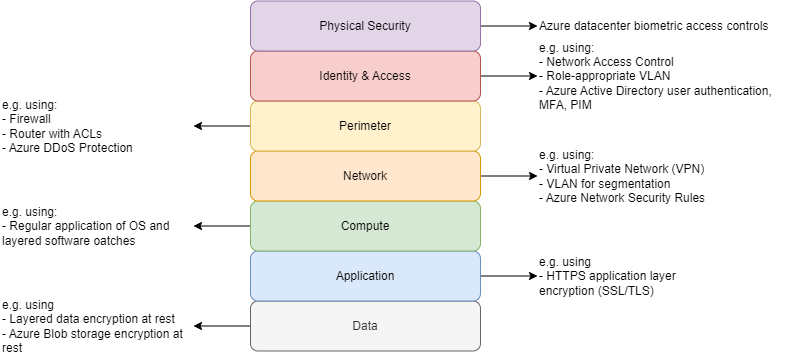

The diagram above was exported from draw.io. Its source (the exported page's mxGraphModel, read from the mxfile embedded in the PNG):
<mxGraphModel dx="1422" dy="786" grid="1" gridSize="10" guides="1" tooltips="1" connect="1" arrows="1" fold="1" page="1" pageScale="1" pageWidth="850" pageHeight="1100" math="0" shadow="0">
  <root>
    <mxCell id="0" />
    <mxCell id="1" parent="0" />
    <mxCell id="Zk7D6s0nXTAtqdFzt64O-19" value="" style="edgeStyle=orthogonalEdgeStyle;rounded=0;orthogonalLoop=1;jettySize=auto;html=1;" parent="1" source="Zk7D6s0nXTAtqdFzt64O-1" target="Zk7D6s0nXTAtqdFzt64O-18" edge="1">
      <mxGeometry relative="1" as="geometry" />
    </mxCell>
    <mxCell id="Zk7D6s0nXTAtqdFzt64O-1" value="Data" style="rounded=1;whiteSpace=wrap;html=1;fillColor=#f5f5f5;strokeColor=#666666;fontColor=#333333;" parent="1" vertex="1">
      <mxGeometry x="280" y="482.5" width="230" height="50" as="geometry" />
    </mxCell>
    <mxCell id="Zk7D6s0nXTAtqdFzt64O-11" value="" style="edgeStyle=orthogonalEdgeStyle;rounded=0;orthogonalLoop=1;jettySize=auto;html=1;" parent="1" source="Zk7D6s0nXTAtqdFzt64O-2" target="Zk7D6s0nXTAtqdFzt64O-10" edge="1">
      <mxGeometry relative="1" as="geometry" />
    </mxCell>
    <mxCell id="Zk7D6s0nXTAtqdFzt64O-2" value="Application" style="rounded=1;whiteSpace=wrap;html=1;fillColor=#dae8fc;strokeColor=#6c8ebf;" parent="1" vertex="1">
      <mxGeometry x="280" y="432.5" width="230" height="50" as="geometry" />
    </mxCell>
    <mxCell id="CnGjKRaplIYAoS46_w1a-5" style="edgeStyle=orthogonalEdgeStyle;rounded=0;orthogonalLoop=1;jettySize=auto;html=1;entryX=1;entryY=0.5;entryDx=0;entryDy=0;" parent="1" source="Zk7D6s0nXTAtqdFzt64O-3" target="CnGjKRaplIYAoS46_w1a-4" edge="1">
      <mxGeometry relative="1" as="geometry" />
    </mxCell>
    <mxCell id="Zk7D6s0nXTAtqdFzt64O-3" value="Compute" style="rounded=1;whiteSpace=wrap;html=1;fillColor=#d5e8d4;strokeColor=#82b366;" parent="1" vertex="1">
      <mxGeometry x="280" y="382.5" width="230" height="50" as="geometry" />
    </mxCell>
    <mxCell id="Zk7D6s0nXTAtqdFzt64O-13" value="" style="edgeStyle=orthogonalEdgeStyle;rounded=0;orthogonalLoop=1;jettySize=auto;html=1;entryX=0;entryY=0.5;entryDx=0;entryDy=0;" parent="1" source="Zk7D6s0nXTAtqdFzt64O-4" target="Zk7D6s0nXTAtqdFzt64O-12" edge="1">
      <mxGeometry relative="1" as="geometry">
        <mxPoint x="580" y="350" as="targetPoint" />
      </mxGeometry>
    </mxCell>
    <mxCell id="Zk7D6s0nXTAtqdFzt64O-4" value="Network" style="rounded=1;whiteSpace=wrap;html=1;fillColor=#ffe6cc;strokeColor=#d79b00;" parent="1" vertex="1">
      <mxGeometry x="280" y="332.5" width="230" height="50" as="geometry" />
    </mxCell>
    <mxCell id="Zk7D6s0nXTAtqdFzt64O-17" value="" style="edgeStyle=orthogonalEdgeStyle;rounded=0;orthogonalLoop=1;jettySize=auto;html=1;" parent="1" source="Zk7D6s0nXTAtqdFzt64O-5" target="Zk7D6s0nXTAtqdFzt64O-16" edge="1">
      <mxGeometry relative="1" as="geometry" />
    </mxCell>
    <mxCell id="Zk7D6s0nXTAtqdFzt64O-5" value="Perimeter" style="rounded=1;whiteSpace=wrap;html=1;fillColor=#fff2cc;strokeColor=#d6b656;" parent="1" vertex="1">
      <mxGeometry x="280" y="282.5" width="230" height="50" as="geometry" />
    </mxCell>
    <mxCell id="Zk7D6s0nXTAtqdFzt64O-15" value="" style="edgeStyle=orthogonalEdgeStyle;rounded=0;orthogonalLoop=1;jettySize=auto;html=1;" parent="1" source="Zk7D6s0nXTAtqdFzt64O-6" target="Zk7D6s0nXTAtqdFzt64O-14" edge="1">
      <mxGeometry relative="1" as="geometry" />
    </mxCell>
    <mxCell id="Zk7D6s0nXTAtqdFzt64O-6" value="Identity &amp;amp; Access" style="rounded=1;whiteSpace=wrap;html=1;fillColor=#f8cecc;strokeColor=#b85450;" parent="1" vertex="1">
      <mxGeometry x="280" y="232.5" width="230" height="50" as="geometry" />
    </mxCell>
    <mxCell id="CnGjKRaplIYAoS46_w1a-3" style="edgeStyle=orthogonalEdgeStyle;rounded=0;orthogonalLoop=1;jettySize=auto;html=1;entryX=0;entryY=0.5;entryDx=0;entryDy=0;" parent="1" source="Zk7D6s0nXTAtqdFzt64O-7" target="CnGjKRaplIYAoS46_w1a-2" edge="1">
      <mxGeometry relative="1" as="geometry" />
    </mxCell>
    <mxCell id="Zk7D6s0nXTAtqdFzt64O-7" value="Physical Security" style="rounded=1;whiteSpace=wrap;html=1;fillColor=#e1d5e7;strokeColor=#9673a6;" parent="1" vertex="1">
      <mxGeometry x="280" y="182.5" width="230" height="50" as="geometry" />
    </mxCell>
    <mxCell id="Zk7D6s0nXTAtqdFzt64O-10" value="e.g. using &lt;br&gt;- HTTPS application layer encryption (SSL/TLS)" style="text;html=1;strokeColor=none;fillColor=none;align=left;verticalAlign=middle;whiteSpace=wrap;rounded=0;" parent="1" vertex="1">
      <mxGeometry x="567" y="440" width="183" height="35" as="geometry" />
    </mxCell>
    <mxCell id="Zk7D6s0nXTAtqdFzt64O-12" value="e.g. using:&lt;br&gt;- Virtual Private Network (VPN)&lt;br&gt;- VLAN for segmentation&lt;br&gt;- Azure Network Security Rules" style="text;html=1;strokeColor=none;fillColor=none;align=left;verticalAlign=middle;whiteSpace=wrap;rounded=0;" parent="1" vertex="1">
      <mxGeometry x="567" y="335" width="183" height="45" as="geometry" />
    </mxCell>
    <mxCell id="Zk7D6s0nXTAtqdFzt64O-14" value="e.g. using:&lt;br&gt;- Network Access Control&lt;br&gt;- Role-appropriate VLAN&amp;nbsp;&lt;br&gt;- Azure Active Directory user authentication, MFA, PIM" style="text;html=1;strokeColor=none;fillColor=none;align=left;verticalAlign=middle;whiteSpace=wrap;rounded=0;" parent="1" vertex="1">
      <mxGeometry x="567" y="215" width="263" height="85" as="geometry" />
    </mxCell>
    <mxCell id="Zk7D6s0nXTAtqdFzt64O-16" value="e.g. using:&lt;br&gt;- Firewall&lt;br&gt;- Router with ACLs&lt;br&gt;- Azure DDoS Protection" style="text;html=1;strokeColor=none;fillColor=none;align=left;verticalAlign=middle;whiteSpace=wrap;rounded=0;" parent="1" vertex="1">
      <mxGeometry x="30" y="285" width="193" height="45" as="geometry" />
    </mxCell>
    <mxCell id="Zk7D6s0nXTAtqdFzt64O-18" value="e.g. using &lt;br&gt;- Layered data encryption at rest&lt;br&gt;- Azure Blob storage encryption at rest&amp;nbsp;" style="text;html=1;strokeColor=none;fillColor=none;align=left;verticalAlign=middle;whiteSpace=wrap;rounded=0;" parent="1" vertex="1">
      <mxGeometry x="30" y="485" width="193" height="45" as="geometry" />
    </mxCell>
    <mxCell id="CnGjKRaplIYAoS46_w1a-2" value="Azure datacenter biometric access controls" style="text;html=1;strokeColor=none;fillColor=none;align=left;verticalAlign=middle;whiteSpace=wrap;rounded=0;" parent="1" vertex="1">
      <mxGeometry x="567" y="185" width="233" height="45" as="geometry" />
    </mxCell>
    <mxCell id="CnGjKRaplIYAoS46_w1a-4" value="e.g. using:&lt;br&gt;- Regular application of OS and layered software oatches" style="text;html=1;strokeColor=none;fillColor=none;align=left;verticalAlign=middle;whiteSpace=wrap;rounded=0;" parent="1" vertex="1">
      <mxGeometry x="30" y="385" width="193" height="45" as="geometry" />
    </mxCell>
  </root>
</mxGraphModel>